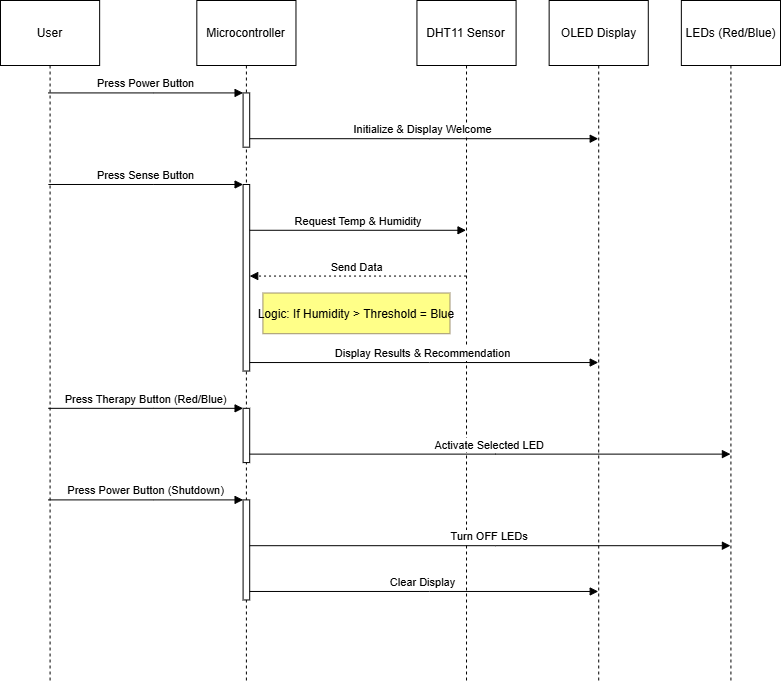

The diagram above was exported from draw.io. Its source (the exported page's mxGraphModel, read from the mxfile embedded in the PNG):
<mxGraphModel dx="2316" dy="1249" grid="1" gridSize="10" guides="1" tooltips="1" connect="1" arrows="1" fold="1" page="1" pageScale="1" pageWidth="827" pageHeight="1169" math="0" shadow="0">
  <root>
    <mxCell id="0" />
    <mxCell id="1" parent="0" />
    <mxCell id="3kL-n2RbeKDqFPMVe4QP-1" connectable="0" parent="1" style="group" value="" vertex="1">
      <mxGeometry height="680" width="780" x="20" y="200" as="geometry" />
    </mxCell>
    <mxCell id="rNckMkCRTx-ifC56qlnJ-1" parent="3kL-n2RbeKDqFPMVe4QP-1" style="shape=umlLifeline;perimeter=lifelinePerimeter;whiteSpace=wrap;container=1;dropTarget=0;collapsible=0;recursiveResize=0;outlineConnect=0;portConstraint=eastwest;newEdgeStyle={&quot;edgeStyle&quot;:&quot;elbowEdgeStyle&quot;,&quot;elbow&quot;:&quot;vertical&quot;,&quot;curved&quot;:0,&quot;rounded&quot;:0};size=65;" value="User" vertex="1">
      <mxGeometry height="680.0000000000001" width="99.15254237288136" as="geometry" />
    </mxCell>
    <mxCell id="rNckMkCRTx-ifC56qlnJ-2" parent="3kL-n2RbeKDqFPMVe4QP-1" style="shape=umlLifeline;perimeter=lifelinePerimeter;whiteSpace=wrap;container=1;dropTarget=0;collapsible=0;recursiveResize=0;outlineConnect=0;portConstraint=eastwest;newEdgeStyle={&quot;edgeStyle&quot;:&quot;elbowEdgeStyle&quot;,&quot;elbow&quot;:&quot;vertical&quot;,&quot;curved&quot;:0,&quot;rounded&quot;:0};size=65;" value="Microcontroller" vertex="1">
      <mxGeometry height="680.0000000000001" width="99.15254237288136" x="196.32203389830508" as="geometry" />
    </mxCell>
    <mxCell id="rNckMkCRTx-ifC56qlnJ-3" parent="rNckMkCRTx-ifC56qlnJ-2" style="points=[];perimeter=orthogonalPerimeter;outlineConnect=0;targetShapes=umlLifeline;portConstraint=eastwest;newEdgeStyle={&quot;edgeStyle&quot;:&quot;elbowEdgeStyle&quot;,&quot;elbow&quot;:&quot;vertical&quot;,&quot;curved&quot;:0,&quot;rounded&quot;:0}" value="" vertex="1">
      <mxGeometry height="54.26433915211971" width="6.610169491525424" x="46.27118644067797" y="92.41895261845389" as="geometry" />
    </mxCell>
    <mxCell id="rNckMkCRTx-ifC56qlnJ-4" parent="rNckMkCRTx-ifC56qlnJ-2" style="points=[];perimeter=orthogonalPerimeter;outlineConnect=0;targetShapes=umlLifeline;portConstraint=eastwest;newEdgeStyle={&quot;edgeStyle&quot;:&quot;elbowEdgeStyle&quot;,&quot;elbow&quot;:&quot;vertical&quot;,&quot;curved&quot;:0,&quot;rounded&quot;:0}" value="" vertex="1">
      <mxGeometry height="186.53366583541148" width="6.610169491525424" x="46.27118644067797" y="183.99002493765593" as="geometry" />
    </mxCell>
    <mxCell id="rNckMkCRTx-ifC56qlnJ-5" parent="rNckMkCRTx-ifC56qlnJ-2" style="points=[];perimeter=orthogonalPerimeter;outlineConnect=0;targetShapes=umlLifeline;portConstraint=eastwest;newEdgeStyle={&quot;edgeStyle&quot;:&quot;elbowEdgeStyle&quot;,&quot;elbow&quot;:&quot;vertical&quot;,&quot;curved&quot;:0,&quot;rounded&quot;:0}" value="" vertex="1">
      <mxGeometry height="54.26433915211971" width="6.610169491525424" x="46.27118644067797" y="407.8304239401497" as="geometry" />
    </mxCell>
    <mxCell id="rNckMkCRTx-ifC56qlnJ-6" parent="rNckMkCRTx-ifC56qlnJ-2" style="points=[];perimeter=orthogonalPerimeter;outlineConnect=0;targetShapes=umlLifeline;portConstraint=eastwest;newEdgeStyle={&quot;edgeStyle&quot;:&quot;elbowEdgeStyle&quot;,&quot;elbow&quot;:&quot;vertical&quot;,&quot;curved&quot;:0,&quot;rounded&quot;:0}" value="" vertex="1">
      <mxGeometry height="100.04987531172071" width="6.610169491525424" x="46.27118644067797" y="499.4014962593517" as="geometry" />
    </mxCell>
    <mxCell id="rNckMkCRTx-ifC56qlnJ-7" parent="3kL-n2RbeKDqFPMVe4QP-1" style="shape=umlLifeline;perimeter=lifelinePerimeter;whiteSpace=wrap;container=1;dropTarget=0;collapsible=0;recursiveResize=0;outlineConnect=0;portConstraint=eastwest;newEdgeStyle={&quot;edgeStyle&quot;:&quot;elbowEdgeStyle&quot;,&quot;elbow&quot;:&quot;vertical&quot;,&quot;curved&quot;:0,&quot;rounded&quot;:0};size=65;" value="DHT11 Sensor" vertex="1">
      <mxGeometry height="680.0000000000001" width="99.15254237288136" x="416.4406779661017" as="geometry" />
    </mxCell>
    <mxCell id="rNckMkCRTx-ifC56qlnJ-8" parent="3kL-n2RbeKDqFPMVe4QP-1" style="shape=umlLifeline;perimeter=lifelinePerimeter;whiteSpace=wrap;container=1;dropTarget=0;collapsible=0;recursiveResize=0;outlineConnect=0;portConstraint=eastwest;newEdgeStyle={&quot;edgeStyle&quot;:&quot;elbowEdgeStyle&quot;,&quot;elbow&quot;:&quot;vertical&quot;,&quot;curved&quot;:0,&quot;rounded&quot;:0};size=65;" value="OLED Display" vertex="1">
      <mxGeometry height="680.0000000000001" width="99.15254237288136" x="548.6440677966102" as="geometry" />
    </mxCell>
    <mxCell id="rNckMkCRTx-ifC56qlnJ-9" parent="3kL-n2RbeKDqFPMVe4QP-1" style="shape=umlLifeline;perimeter=lifelinePerimeter;whiteSpace=wrap;container=1;dropTarget=0;collapsible=0;recursiveResize=0;outlineConnect=0;portConstraint=eastwest;newEdgeStyle={&quot;edgeStyle&quot;:&quot;elbowEdgeStyle&quot;,&quot;elbow&quot;:&quot;vertical&quot;,&quot;curved&quot;:0,&quot;rounded&quot;:0};size=65;" value="LEDs (Red/Blue)" vertex="1">
      <mxGeometry height="680.0000000000001" width="99.15254237288136" x="680.8474576271186" as="geometry" />
    </mxCell>
    <mxCell id="rNckMkCRTx-ifC56qlnJ-10" edge="1" parent="3kL-n2RbeKDqFPMVe4QP-1" source="rNckMkCRTx-ifC56qlnJ-1" style="verticalAlign=bottom;edgeStyle=elbowEdgeStyle;elbow=vertical;curved=0;rounded=0;endArrow=block;" target="rNckMkCRTx-ifC56qlnJ-3" value="Press Power Button">
      <mxGeometry relative="1" as="geometry">
        <Array as="points">
          <mxPoint x="153.35593220338984" y="92.41895261845389" />
        </Array>
      </mxGeometry>
    </mxCell>
    <mxCell id="rNckMkCRTx-ifC56qlnJ-11" edge="1" parent="3kL-n2RbeKDqFPMVe4QP-1" source="rNckMkCRTx-ifC56qlnJ-3" style="verticalAlign=bottom;edgeStyle=elbowEdgeStyle;elbow=vertical;curved=0;rounded=0;endArrow=block;" target="rNckMkCRTx-ifC56qlnJ-8" value="Initialize &amp; Display Welcome">
      <mxGeometry relative="1" as="geometry">
        <Array as="points">
          <mxPoint x="429" y="138.20448877805487" />
        </Array>
      </mxGeometry>
    </mxCell>
    <mxCell id="rNckMkCRTx-ifC56qlnJ-12" edge="1" parent="3kL-n2RbeKDqFPMVe4QP-1" source="rNckMkCRTx-ifC56qlnJ-1" style="verticalAlign=bottom;edgeStyle=elbowEdgeStyle;elbow=vertical;curved=0;rounded=0;endArrow=block;" target="rNckMkCRTx-ifC56qlnJ-4" value="Press Sense Button">
      <mxGeometry relative="1" as="geometry">
        <Array as="points">
          <mxPoint x="153.35593220338984" y="183.99002493765593" />
        </Array>
      </mxGeometry>
    </mxCell>
    <mxCell id="rNckMkCRTx-ifC56qlnJ-13" edge="1" parent="3kL-n2RbeKDqFPMVe4QP-1" source="rNckMkCRTx-ifC56qlnJ-4" style="verticalAlign=bottom;edgeStyle=elbowEdgeStyle;elbow=vertical;curved=0;rounded=0;endArrow=block;" target="rNckMkCRTx-ifC56qlnJ-7" value="Request Temp &amp; Humidity">
      <mxGeometry relative="1" as="geometry">
        <Array as="points">
          <mxPoint x="362.89830508474574" y="229.7755610972569" />
        </Array>
      </mxGeometry>
    </mxCell>
    <mxCell id="rNckMkCRTx-ifC56qlnJ-14" edge="1" parent="3kL-n2RbeKDqFPMVe4QP-1" source="rNckMkCRTx-ifC56qlnJ-7" style="verticalAlign=bottom;edgeStyle=elbowEdgeStyle;elbow=vertical;curved=0;rounded=0;dashed=1;dashPattern=2 3;endArrow=block;" target="rNckMkCRTx-ifC56qlnJ-4" value="Send Data">
      <mxGeometry relative="1" as="geometry">
        <Array as="points">
          <mxPoint x="364.8813559322034" y="275.5610972568579" />
        </Array>
      </mxGeometry>
    </mxCell>
    <mxCell id="rNckMkCRTx-ifC56qlnJ-15" edge="1" parent="3kL-n2RbeKDqFPMVe4QP-1" source="rNckMkCRTx-ifC56qlnJ-4" style="verticalAlign=bottom;edgeStyle=elbowEdgeStyle;elbow=vertical;curved=0;rounded=0;endArrow=block;" target="rNckMkCRTx-ifC56qlnJ-8" value="Display Results &amp; Recommendation">
      <mxGeometry relative="1" as="geometry">
        <Array as="points">
          <mxPoint x="429" y="362.0448877805487" />
        </Array>
      </mxGeometry>
    </mxCell>
    <mxCell id="rNckMkCRTx-ifC56qlnJ-16" edge="1" parent="3kL-n2RbeKDqFPMVe4QP-1" source="rNckMkCRTx-ifC56qlnJ-1" style="verticalAlign=bottom;edgeStyle=elbowEdgeStyle;elbow=vertical;curved=0;rounded=0;endArrow=block;" target="rNckMkCRTx-ifC56qlnJ-5" value="Press Therapy Button (Red/Blue)">
      <mxGeometry relative="1" as="geometry">
        <Array as="points">
          <mxPoint x="153.35593220338984" y="407.8304239401497" />
        </Array>
      </mxGeometry>
    </mxCell>
    <mxCell id="rNckMkCRTx-ifC56qlnJ-17" edge="1" parent="3kL-n2RbeKDqFPMVe4QP-1" source="rNckMkCRTx-ifC56qlnJ-5" style="verticalAlign=bottom;edgeStyle=elbowEdgeStyle;elbow=vertical;curved=0;rounded=0;endArrow=block;" target="rNckMkCRTx-ifC56qlnJ-9" value="Activate Selected LED">
      <mxGeometry relative="1" as="geometry">
        <Array as="points">
          <mxPoint x="495.1016949152543" y="453.61596009975074" />
        </Array>
      </mxGeometry>
    </mxCell>
    <mxCell id="rNckMkCRTx-ifC56qlnJ-18" edge="1" parent="3kL-n2RbeKDqFPMVe4QP-1" source="rNckMkCRTx-ifC56qlnJ-1" style="verticalAlign=bottom;edgeStyle=elbowEdgeStyle;elbow=vertical;curved=0;rounded=0;endArrow=block;" target="rNckMkCRTx-ifC56qlnJ-6" value="Press Power Button (Shutdown)">
      <mxGeometry relative="1" as="geometry">
        <Array as="points">
          <mxPoint x="153.35593220338984" y="499.4014962593517" />
        </Array>
      </mxGeometry>
    </mxCell>
    <mxCell id="rNckMkCRTx-ifC56qlnJ-19" edge="1" parent="3kL-n2RbeKDqFPMVe4QP-1" source="rNckMkCRTx-ifC56qlnJ-6" style="verticalAlign=bottom;edgeStyle=elbowEdgeStyle;elbow=vertical;curved=0;rounded=0;endArrow=block;" target="rNckMkCRTx-ifC56qlnJ-9" value="Turn OFF LEDs">
      <mxGeometry relative="1" as="geometry">
        <Array as="points">
          <mxPoint x="495.1016949152543" y="545.1870324189528" />
        </Array>
      </mxGeometry>
    </mxCell>
    <mxCell id="rNckMkCRTx-ifC56qlnJ-20" edge="1" parent="3kL-n2RbeKDqFPMVe4QP-1" source="rNckMkCRTx-ifC56qlnJ-6" style="verticalAlign=bottom;edgeStyle=elbowEdgeStyle;elbow=vertical;curved=0;rounded=0;endArrow=block;" target="rNckMkCRTx-ifC56qlnJ-8" value="Clear Display">
      <mxGeometry relative="1" as="geometry">
        <Array as="points">
          <mxPoint x="429" y="590.9725685785537" />
        </Array>
      </mxGeometry>
    </mxCell>
    <mxCell id="rNckMkCRTx-ifC56qlnJ-21" parent="3kL-n2RbeKDqFPMVe4QP-1" style="fillColor=#ffff88;strokeColor=#9E916F;" value="Logic: If Humidity &gt; Threshold = Blue" vertex="1">
      <mxGeometry height="40.69825436408979" width="187.0677966101695" x="262.4237288135593" y="292.5187032418953" as="geometry" />
    </mxCell>
  </root>
</mxGraphModel>